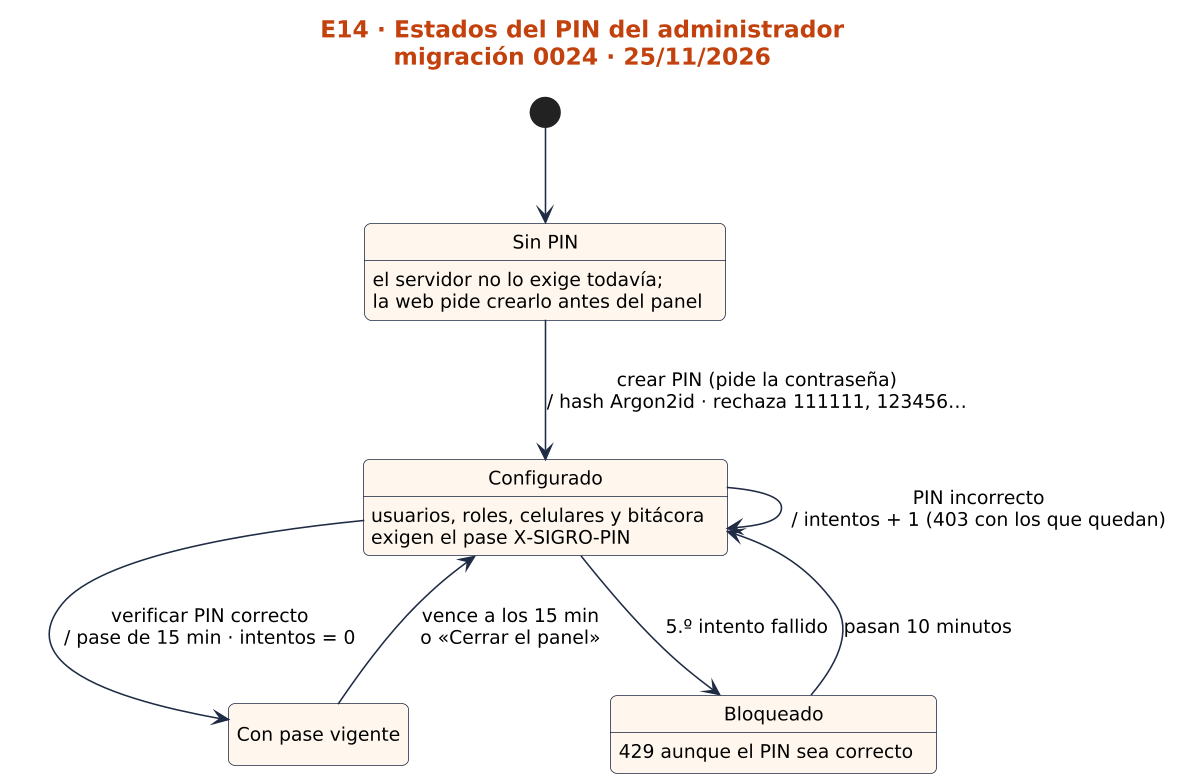

The diagram above was rendered by PlantUML. Its source (embedded in the PNG):
@startuml
skinparamlocked dpi 150
!include ../../estilo.iuml
hide empty description
title E14 · Estados del PIN del administrador\nmigración 0024 · 25/11/2026
[*] --> SinPin
state "Sin PIN" as SinPin
SinPin : el servidor no lo exige todavía;\nla web pide crearlo antes del panel
SinPin --> Configurado : crear PIN (pide la contraseña)\n/ hash Argon2id · rechaza 111111, 123456…
Configurado : usuarios, roles, celulares y bitácora\nexigen el pase X-SIGRO-PIN
Configurado --> ConPase : verificar PIN correcto\n/ pase de 15 min · intentos = 0
state "Con pase vigente" as ConPase
ConPase --> Configurado : vence a los 15 min\no «Cerrar el panel»
Configurado --> Configurado : PIN incorrecto\n/ intentos + 1 (403 con los que quedan)
Configurado --> Bloqueado : 5.º intento fallido
Bloqueado : 429 aunque el PIN sea correcto
Bloqueado --> Configurado : pasan 10 minutos
@enduml